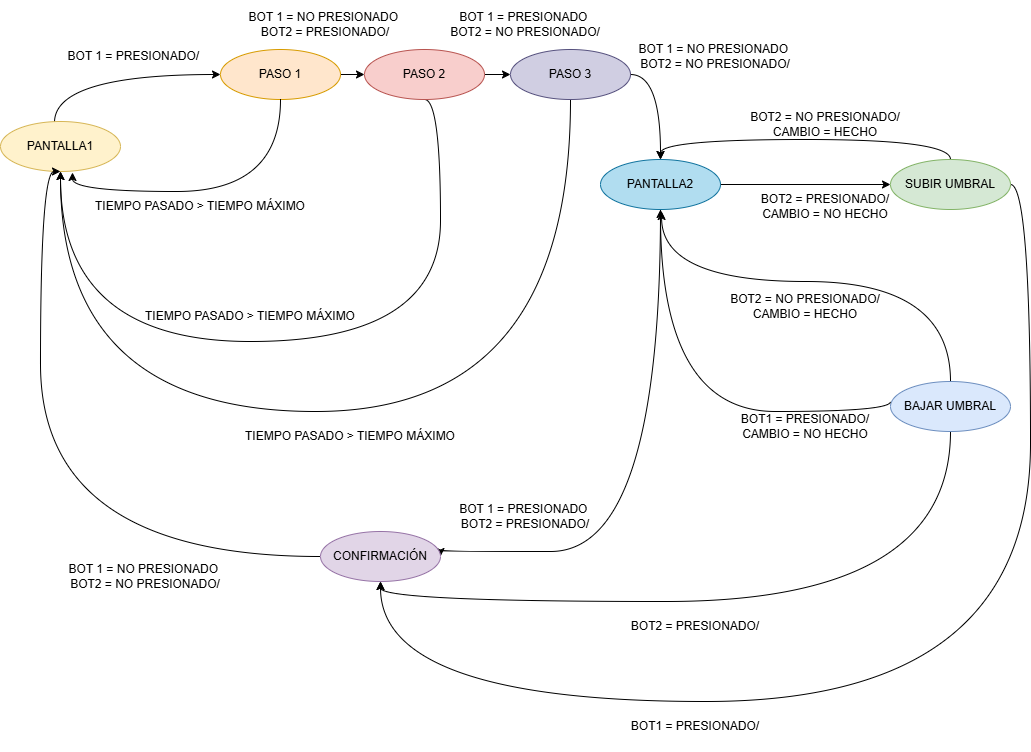

The diagram above was exported from draw.io. Its source (the exported page's mxGraphModel, read from the mxfile embedded in the PNG):
<mxGraphModel dx="2412" dy="860" grid="1" gridSize="10" guides="1" tooltips="1" connect="1" arrows="1" fold="1" page="1" pageScale="1" pageWidth="827" pageHeight="1169" math="0" shadow="0">
  <root>
    <mxCell id="0" />
    <mxCell id="1" parent="0" />
    <mxCell id="Zxu7z1U5ywOV9a98p2yx-4" style="edgeStyle=orthogonalEdgeStyle;rounded=0;orthogonalLoop=1;jettySize=auto;html=1;exitX=0.45;exitY=0.02;exitDx=0;exitDy=0;entryX=0;entryY=0.5;entryDx=0;entryDy=0;curved=1;exitPerimeter=0;" parent="1" source="Zxu7z1U5ywOV9a98p2yx-1" target="Zxu7z1U5ywOV9a98p2yx-2" edge="1">
      <mxGeometry relative="1" as="geometry" />
    </mxCell>
    <mxCell id="Zxu7z1U5ywOV9a98p2yx-1" value="PANTALLA1" style="ellipse;whiteSpace=wrap;html=1;fillColor=#fff2cc;strokeColor=#d6b656;" parent="1" vertex="1">
      <mxGeometry x="-10" y="220" width="120" height="50" as="geometry" />
    </mxCell>
    <mxCell id="Zxu7z1U5ywOV9a98p2yx-5" style="edgeStyle=orthogonalEdgeStyle;rounded=0;orthogonalLoop=1;jettySize=auto;html=1;exitX=1;exitY=0.5;exitDx=0;exitDy=0;entryX=0;entryY=0.5;entryDx=0;entryDy=0;curved=1;" parent="1" source="Zxu7z1U5ywOV9a98p2yx-2" target="Zxu7z1U5ywOV9a98p2yx-3" edge="1">
      <mxGeometry relative="1" as="geometry" />
    </mxCell>
    <mxCell id="Zxu7z1U5ywOV9a98p2yx-2" value="PASO 1" style="ellipse;whiteSpace=wrap;html=1;fillColor=#ffe6cc;strokeColor=#d79b00;" parent="1" vertex="1">
      <mxGeometry x="210" y="148" width="120" height="50" as="geometry" />
    </mxCell>
    <mxCell id="Zxu7z1U5ywOV9a98p2yx-7" style="edgeStyle=orthogonalEdgeStyle;rounded=0;orthogonalLoop=1;jettySize=auto;html=1;exitX=1;exitY=0.5;exitDx=0;exitDy=0;entryX=0;entryY=0.5;entryDx=0;entryDy=0;" parent="1" source="Zxu7z1U5ywOV9a98p2yx-3" target="Zxu7z1U5ywOV9a98p2yx-6" edge="1">
      <mxGeometry relative="1" as="geometry" />
    </mxCell>
    <mxCell id="Zxu7z1U5ywOV9a98p2yx-9" style="edgeStyle=orthogonalEdgeStyle;rounded=0;orthogonalLoop=1;jettySize=auto;html=1;exitX=0.5;exitY=1;exitDx=0;exitDy=0;entryX=0.5;entryY=1;entryDx=0;entryDy=0;curved=1;" parent="1" source="Zxu7z1U5ywOV9a98p2yx-3" target="Zxu7z1U5ywOV9a98p2yx-1" edge="1">
      <mxGeometry relative="1" as="geometry">
        <Array as="points">
          <mxPoint x="430" y="198" />
          <mxPoint x="430" y="440" />
          <mxPoint x="50" y="440" />
        </Array>
      </mxGeometry>
    </mxCell>
    <mxCell id="Zxu7z1U5ywOV9a98p2yx-3" value="PASO 2" style="ellipse;whiteSpace=wrap;html=1;fillColor=#f8cecc;strokeColor=#b85450;" parent="1" vertex="1">
      <mxGeometry x="354" y="148" width="120" height="50" as="geometry" />
    </mxCell>
    <mxCell id="Zxu7z1U5ywOV9a98p2yx-10" style="edgeStyle=orthogonalEdgeStyle;rounded=0;orthogonalLoop=1;jettySize=auto;html=1;exitX=0.5;exitY=1;exitDx=0;exitDy=0;entryX=0.5;entryY=1;entryDx=0;entryDy=0;curved=1;" parent="1" source="Zxu7z1U5ywOV9a98p2yx-6" target="Zxu7z1U5ywOV9a98p2yx-1" edge="1">
      <mxGeometry relative="1" as="geometry">
        <Array as="points">
          <mxPoint x="560" y="510" />
          <mxPoint x="50" y="510" />
        </Array>
      </mxGeometry>
    </mxCell>
    <mxCell id="Zxu7z1U5ywOV9a98p2yx-12" style="edgeStyle=orthogonalEdgeStyle;rounded=0;orthogonalLoop=1;jettySize=auto;html=1;exitX=1;exitY=0.5;exitDx=0;exitDy=0;entryX=0.5;entryY=0;entryDx=0;entryDy=0;curved=1;" parent="1" source="Zxu7z1U5ywOV9a98p2yx-6" target="Zxu7z1U5ywOV9a98p2yx-11" edge="1">
      <mxGeometry relative="1" as="geometry" />
    </mxCell>
    <mxCell id="Zxu7z1U5ywOV9a98p2yx-6" value="PASO 3" style="ellipse;whiteSpace=wrap;html=1;fillColor=#d0cee2;strokeColor=#56517e;" parent="1" vertex="1">
      <mxGeometry x="500" y="148" width="120" height="50" as="geometry" />
    </mxCell>
    <mxCell id="Zxu7z1U5ywOV9a98p2yx-14" style="edgeStyle=orthogonalEdgeStyle;rounded=0;orthogonalLoop=1;jettySize=auto;html=1;exitX=0.5;exitY=1;exitDx=0;exitDy=0;entryX=1;entryY=0.5;entryDx=0;entryDy=0;curved=1;" parent="1" source="Zxu7z1U5ywOV9a98p2yx-11" target="Zxu7z1U5ywOV9a98p2yx-13" edge="1">
      <mxGeometry relative="1" as="geometry">
        <Array as="points">
          <mxPoint x="650" y="650" />
          <mxPoint x="430" y="650" />
        </Array>
      </mxGeometry>
    </mxCell>
    <mxCell id="Zxu7z1U5ywOV9a98p2yx-34" style="edgeStyle=orthogonalEdgeStyle;rounded=0;orthogonalLoop=1;jettySize=auto;html=1;exitX=1;exitY=0.5;exitDx=0;exitDy=0;entryX=0;entryY=0.5;entryDx=0;entryDy=0;" parent="1" source="Zxu7z1U5ywOV9a98p2yx-11" target="Zxu7z1U5ywOV9a98p2yx-32" edge="1">
      <mxGeometry relative="1" as="geometry" />
    </mxCell>
    <mxCell id="Zxu7z1U5ywOV9a98p2yx-11" value="PANTALLA2" style="ellipse;whiteSpace=wrap;html=1;fillColor=#b1ddf0;strokeColor=#10739e;" parent="1" vertex="1">
      <mxGeometry x="590" y="258" width="120" height="50" as="geometry" />
    </mxCell>
    <mxCell id="Zxu7z1U5ywOV9a98p2yx-15" style="edgeStyle=orthogonalEdgeStyle;rounded=0;orthogonalLoop=1;jettySize=auto;html=1;exitX=0;exitY=0.5;exitDx=0;exitDy=0;entryX=0.5;entryY=1;entryDx=0;entryDy=0;curved=1;" parent="1" source="Zxu7z1U5ywOV9a98p2yx-13" target="Zxu7z1U5ywOV9a98p2yx-1" edge="1">
      <mxGeometry relative="1" as="geometry">
        <Array as="points">
          <mxPoint x="30" y="655" />
          <mxPoint x="30" y="270" />
        </Array>
      </mxGeometry>
    </mxCell>
    <mxCell id="Zxu7z1U5ywOV9a98p2yx-13" value="CONFIRMACIÓN" style="ellipse;whiteSpace=wrap;html=1;fillColor=#e1d5e7;strokeColor=#9673a6;" parent="1" vertex="1">
      <mxGeometry x="310" y="630" width="120" height="50" as="geometry" />
    </mxCell>
    <mxCell id="Zxu7z1U5ywOV9a98p2yx-16" value="TIEMPO PASADO &amp;gt; TIEMPO MÁXIMO" style="text;html=1;align=center;verticalAlign=middle;whiteSpace=wrap;rounded=0;" parent="1" vertex="1">
      <mxGeometry x="60" y="280" width="260" height="50" as="geometry" />
    </mxCell>
    <mxCell id="Zxu7z1U5ywOV9a98p2yx-17" value="BOT 1 = NO PRESIONADO&amp;nbsp;&lt;div&gt;BOT2 = PRESIONADO/&lt;/div&gt;" style="text;html=1;align=center;verticalAlign=middle;whiteSpace=wrap;rounded=0;" parent="1" vertex="1">
      <mxGeometry x="230" y="98" width="170" height="50" as="geometry" />
    </mxCell>
    <mxCell id="Zxu7z1U5ywOV9a98p2yx-18" value="BOT 1 = PRESIONADO&amp;nbsp;&lt;div&gt;BOT2 = NO PRESIONADO/&lt;/div&gt;" style="text;html=1;align=center;verticalAlign=middle;whiteSpace=wrap;rounded=0;" parent="1" vertex="1">
      <mxGeometry x="430" y="98" width="170" height="50" as="geometry" />
    </mxCell>
    <mxCell id="Zxu7z1U5ywOV9a98p2yx-19" value="BOT 1 = NO PRESIONADO&amp;nbsp;&lt;div&gt;BOT2 = NO PRESIONADO/&lt;/div&gt;" style="text;html=1;align=center;verticalAlign=middle;whiteSpace=wrap;rounded=0;" parent="1" vertex="1">
      <mxGeometry x="620" y="130" width="170" height="50" as="geometry" />
    </mxCell>
    <mxCell id="Zxu7z1U5ywOV9a98p2yx-20" value="BOT 1 = PRESIONADO/&amp;nbsp;" style="text;html=1;align=center;verticalAlign=middle;whiteSpace=wrap;rounded=0;" parent="1" vertex="1">
      <mxGeometry x="40" y="130" width="170" height="50" as="geometry" />
    </mxCell>
    <mxCell id="Zxu7z1U5ywOV9a98p2yx-23" style="edgeStyle=orthogonalEdgeStyle;rounded=0;orthogonalLoop=1;jettySize=auto;html=1;exitX=0.5;exitY=1;exitDx=0;exitDy=0;entryX=0.6;entryY=1.02;entryDx=0;entryDy=0;entryPerimeter=0;curved=1;" parent="1" source="Zxu7z1U5ywOV9a98p2yx-2" target="Zxu7z1U5ywOV9a98p2yx-1" edge="1">
      <mxGeometry relative="1" as="geometry">
        <Array as="points">
          <mxPoint x="270" y="290" />
          <mxPoint x="62" y="290" />
        </Array>
      </mxGeometry>
    </mxCell>
    <mxCell id="Zxu7z1U5ywOV9a98p2yx-24" value="TIEMPO PASADO &amp;gt; TIEMPO MÁXIMO" style="text;html=1;align=center;verticalAlign=middle;whiteSpace=wrap;rounded=0;" parent="1" vertex="1">
      <mxGeometry x="110" y="390" width="260" height="50" as="geometry" />
    </mxCell>
    <mxCell id="Zxu7z1U5ywOV9a98p2yx-26" value="TIEMPO PASADO &amp;gt; TIEMPO MÁXIMO" style="text;html=1;align=center;verticalAlign=middle;whiteSpace=wrap;rounded=0;" parent="1" vertex="1">
      <mxGeometry x="210" y="510" width="260" height="50" as="geometry" />
    </mxCell>
    <mxCell id="Zxu7z1U5ywOV9a98p2yx-29" value="BOT 1 = PRESIONADO&amp;nbsp;&lt;div&gt;BOT2 = PRESIONADO/&lt;/div&gt;" style="text;html=1;align=center;verticalAlign=middle;whiteSpace=wrap;rounded=0;" parent="1" vertex="1">
      <mxGeometry x="430" y="590" width="170" height="50" as="geometry" />
    </mxCell>
    <mxCell id="Zxu7z1U5ywOV9a98p2yx-30" value="BOT 1 = NO PRESIONADO&amp;nbsp;&lt;div&gt;BOT2 = NO PRESIONADO/&lt;/div&gt;" style="text;html=1;align=center;verticalAlign=middle;whiteSpace=wrap;rounded=0;" parent="1" vertex="1">
      <mxGeometry x="50" y="650" width="170" height="50" as="geometry" />
    </mxCell>
    <mxCell id="Zxu7z1U5ywOV9a98p2yx-41" style="edgeStyle=orthogonalEdgeStyle;rounded=0;orthogonalLoop=1;jettySize=auto;html=1;exitX=0.5;exitY=1;exitDx=0;exitDy=0;entryX=0.5;entryY=1;entryDx=0;entryDy=0;curved=1;" parent="1" source="Zxu7z1U5ywOV9a98p2yx-31" target="Zxu7z1U5ywOV9a98p2yx-13" edge="1">
      <mxGeometry relative="1" as="geometry" />
    </mxCell>
    <mxCell id="Zxu7z1U5ywOV9a98p2yx-48" style="edgeStyle=orthogonalEdgeStyle;rounded=0;orthogonalLoop=1;jettySize=auto;html=1;exitX=0.5;exitY=0;exitDx=0;exitDy=0;curved=1;" parent="1" source="Zxu7z1U5ywOV9a98p2yx-31" edge="1">
      <mxGeometry relative="1" as="geometry">
        <mxPoint x="650" y="310" as="targetPoint" />
        <mxPoint x="825" y="360" as="sourcePoint" />
        <Array as="points">
          <mxPoint x="940" y="380" />
          <mxPoint x="651" y="380" />
        </Array>
      </mxGeometry>
    </mxCell>
    <mxCell id="Zxu7z1U5ywOV9a98p2yx-31" value="BAJAR UMBRAL" style="ellipse;whiteSpace=wrap;html=1;fillColor=#dae8fc;strokeColor=#6c8ebf;" parent="1" vertex="1">
      <mxGeometry x="880" y="480" width="120" height="50" as="geometry" />
    </mxCell>
    <mxCell id="Zxu7z1U5ywOV9a98p2yx-39" style="edgeStyle=orthogonalEdgeStyle;rounded=0;orthogonalLoop=1;jettySize=auto;html=1;exitX=1;exitY=0.5;exitDx=0;exitDy=0;entryX=0.5;entryY=1;entryDx=0;entryDy=0;curved=1;" parent="1" source="Zxu7z1U5ywOV9a98p2yx-32" target="Zxu7z1U5ywOV9a98p2yx-13" edge="1">
      <mxGeometry relative="1" as="geometry">
        <Array as="points">
          <mxPoint x="1020" y="283" />
          <mxPoint x="1020" y="800" />
          <mxPoint x="370" y="800" />
        </Array>
      </mxGeometry>
    </mxCell>
    <mxCell id="Zxu7z1U5ywOV9a98p2yx-45" style="edgeStyle=orthogonalEdgeStyle;rounded=0;orthogonalLoop=1;jettySize=auto;html=1;exitX=0.5;exitY=0;exitDx=0;exitDy=0;entryX=0.5;entryY=0;entryDx=0;entryDy=0;curved=1;" parent="1" source="Zxu7z1U5ywOV9a98p2yx-32" target="Zxu7z1U5ywOV9a98p2yx-11" edge="1">
      <mxGeometry relative="1" as="geometry" />
    </mxCell>
    <mxCell id="Zxu7z1U5ywOV9a98p2yx-32" value="SUBIR UMBRAL" style="ellipse;whiteSpace=wrap;html=1;fillColor=#d5e8d4;strokeColor=#82b366;" parent="1" vertex="1">
      <mxGeometry x="880" y="258" width="120" height="50" as="geometry" />
    </mxCell>
    <mxCell id="Zxu7z1U5ywOV9a98p2yx-35" value="&lt;div&gt;BOT2 = NO PRESIONADO/ CAMBIO = HECHO&lt;/div&gt;" style="text;html=1;align=center;verticalAlign=middle;whiteSpace=wrap;rounded=0;" parent="1" vertex="1">
      <mxGeometry x="730" y="198" width="170" height="50" as="geometry" />
    </mxCell>
    <mxCell id="k7ot88kLKRNauwBJBSiw-2" style="edgeStyle=orthogonalEdgeStyle;rounded=0;orthogonalLoop=1;jettySize=auto;html=1;exitX=1;exitY=0;exitDx=0;exitDy=0;entryX=0.5;entryY=1;entryDx=0;entryDy=0;curved=1;" edge="1" parent="1" source="Zxu7z1U5ywOV9a98p2yx-38" target="Zxu7z1U5ywOV9a98p2yx-11">
      <mxGeometry relative="1" as="geometry">
        <Array as="points">
          <mxPoint x="880" y="510" />
          <mxPoint x="650" y="510" />
        </Array>
      </mxGeometry>
    </mxCell>
    <mxCell id="Zxu7z1U5ywOV9a98p2yx-38" value="&lt;div&gt;BOT1 = PRESIONADO/ CAMBIO = NO HECHO&lt;/div&gt;" style="text;html=1;align=center;verticalAlign=middle;whiteSpace=wrap;rounded=0;" parent="1" vertex="1">
      <mxGeometry x="710" y="500" width="170" height="50" as="geometry" />
    </mxCell>
    <mxCell id="Zxu7z1U5ywOV9a98p2yx-40" value="&lt;div&gt;BOT1 = PRESIONADO/&lt;/div&gt;" style="text;html=1;align=center;verticalAlign=middle;whiteSpace=wrap;rounded=0;" parent="1" vertex="1">
      <mxGeometry x="600" y="800" width="170" height="50" as="geometry" />
    </mxCell>
    <mxCell id="Zxu7z1U5ywOV9a98p2yx-42" value="&lt;div&gt;BOT2 = PRESIONADO/&lt;/div&gt;" style="text;html=1;align=center;verticalAlign=middle;whiteSpace=wrap;rounded=0;" parent="1" vertex="1">
      <mxGeometry x="600" y="700" width="170" height="50" as="geometry" />
    </mxCell>
    <mxCell id="Zxu7z1U5ywOV9a98p2yx-46" value="&lt;div&gt;BOT2 = PRESIONADO/ CAMBIO = NO HECHO&lt;/div&gt;" style="text;html=1;align=center;verticalAlign=middle;whiteSpace=wrap;rounded=0;" parent="1" vertex="1">
      <mxGeometry x="730" y="280" width="170" height="50" as="geometry" />
    </mxCell>
    <mxCell id="k7ot88kLKRNauwBJBSiw-1" value="&lt;div&gt;BOT2 = NO PRESIONADO/ CAMBIO = HECHO&lt;/div&gt;" style="text;html=1;align=center;verticalAlign=middle;whiteSpace=wrap;rounded=0;" vertex="1" parent="1">
      <mxGeometry x="710" y="380" width="170" height="50" as="geometry" />
    </mxCell>
  </root>
</mxGraphModel>